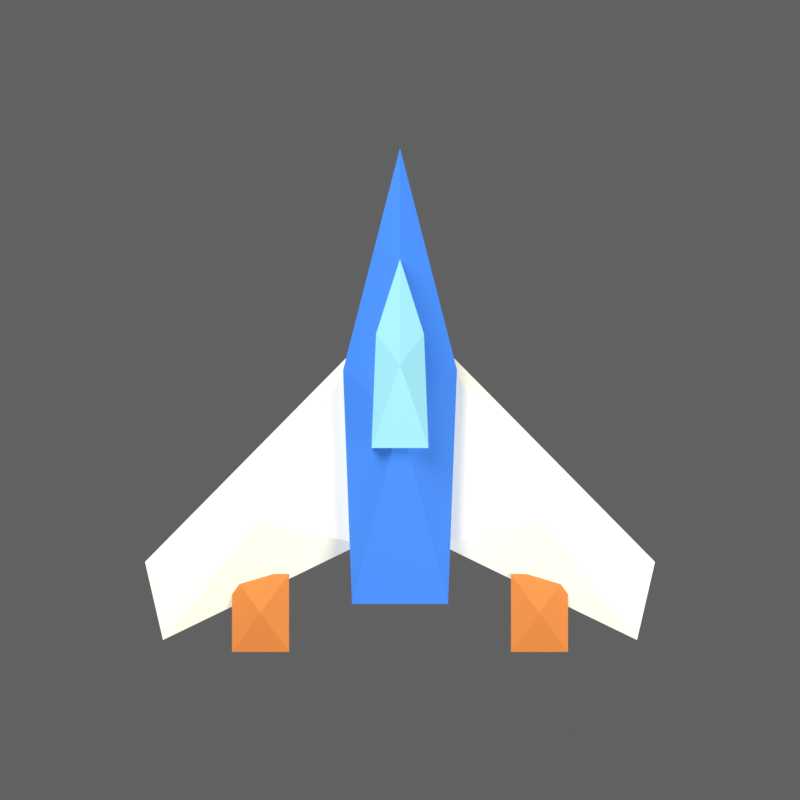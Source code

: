 # Source: Naves_2D_fuente.blend  (saved by Blender 5.2.45; exported with 4.5.12 LTS)
import bpy
from mathutils import Matrix  # noqa: F401  (used for matrix-valued properties, if any)

bpy.ops.wm.read_factory_settings(use_empty=True)
scene = bpy.context.scene
scene.name = 'nave_flecha'

# ---- collections
col_nave_flecha_modelo = bpy.data.collections.new('nave_flecha_modelo'); scene.collection.children.link(col_nave_flecha_modelo)

# ---- materials (node trees are filled in below, after node groups)
mat_retro_blue = bpy.data.materials.new('Retro_blue')
mat_retro_blue.diffuse_color = (0.04374, 0.2051, 0.7231, 1.0)
mat_retro_white = bpy.data.materials.new('Retro_white')
mat_retro_white.diffuse_color = (0.8963, 0.855, 0.7084, 1.0)
mat_retro_cockpit = bpy.data.materials.new('Retro_cockpit')
mat_retro_cockpit.diffuse_color = (0.2789, 0.6308, 0.7231, 1.0)
mat_retro_engine = bpy.data.materials.new('Retro_engine')
mat_retro_engine.diffuse_color = (0.8148, 0.2582, 0.04817, 1.0)

# ---- material node trees
mat_retro_blue.use_nodes = True; mat_retro_blue.node_tree.nodes.clear()
_N = mat_retro_blue.node_tree.nodes; _L = mat_retro_blue.node_tree.links
n0 = _N.new('ShaderNodeBsdfPrincipled'); n0.name = 'Principled BSDF'; n0.location = (-200, 100)
n0.inputs[0].default_value = (0.04374, 0.2051, 0.7231, 1.0)
n0.inputs[2].default_value = 0.82
n0.inputs[10].default_value = 0.005
n0.inputs[27].default_value = (0.04374, 0.2051, 0.7231, 1.0)
n0.inputs[28].default_value = 0.35
n1 = _N.new('ShaderNodeOutputMaterial'); n1.name = 'Material Output'; n1.location = (200, 100)
_L.new(n0.outputs[0], n1.inputs[0])
n1.is_active_output = True
mat_retro_white.use_nodes = True; mat_retro_white.node_tree.nodes.clear()
_N = mat_retro_white.node_tree.nodes; _L = mat_retro_white.node_tree.links
n0 = _N.new('ShaderNodeBsdfPrincipled'); n0.name = 'Principled BSDF'; n0.location = (-200, 100)
n0.inputs[0].default_value = (0.8963, 0.855, 0.7084, 1.0)
n0.inputs[2].default_value = 0.82
n0.inputs[10].default_value = 0.005
n0.inputs[27].default_value = (0.8963, 0.855, 0.7084, 1.0)
n0.inputs[28].default_value = 0.35
n1 = _N.new('ShaderNodeOutputMaterial'); n1.name = 'Material Output'; n1.location = (200, 100)
_L.new(n0.outputs[0], n1.inputs[0])
n1.is_active_output = True
mat_retro_cockpit.use_nodes = True; mat_retro_cockpit.node_tree.nodes.clear()
_N = mat_retro_cockpit.node_tree.nodes; _L = mat_retro_cockpit.node_tree.links
n0 = _N.new('ShaderNodeBsdfPrincipled'); n0.name = 'Principled BSDF'; n0.location = (-200, 100)
n0.inputs[0].default_value = (0.2789, 0.6308, 0.7231, 1.0)
n0.inputs[2].default_value = 0.82
n0.inputs[10].default_value = 0.005
n0.inputs[27].default_value = (0.2789, 0.6308, 0.7231, 1.0)
n0.inputs[28].default_value = 0.35
n1 = _N.new('ShaderNodeOutputMaterial'); n1.name = 'Material Output'; n1.location = (200, 100)
_L.new(n0.outputs[0], n1.inputs[0])
n1.is_active_output = True
mat_retro_engine.use_nodes = True; mat_retro_engine.node_tree.nodes.clear()
_N = mat_retro_engine.node_tree.nodes; _L = mat_retro_engine.node_tree.links
n0 = _N.new('ShaderNodeBsdfPrincipled'); n0.name = 'Principled BSDF'; n0.location = (-200, 100)
n0.inputs[0].default_value = (0.8148, 0.2582, 0.04817, 1.0)
n0.inputs[2].default_value = 0.82
n0.inputs[10].default_value = 0.005
n1 = _N.new('ShaderNodeOutputMaterial'); n1.name = 'Material Output'; n1.location = (200, 100)
_L.new(n0.outputs[0], n1.inputs[0])
n1.is_active_output = True

# ---- world
world_nave_flecha_ambiente = bpy.data.worlds.new('nave_flecha_ambiente'); scene.world = world_nave_flecha_ambiente
world_nave_flecha_ambiente.use_nodes = True; world_nave_flecha_ambiente.node_tree.nodes.clear()
_N = world_nave_flecha_ambiente.node_tree.nodes; _L = world_nave_flecha_ambiente.node_tree.links
n0 = _N.new('ShaderNodeBackground'); n0.name = 'Background'; n0.location = (-200, 100)
n0.inputs[0].default_value = (0.2, 0.2, 0.2, 1.0)
n0.inputs[1].default_value = 0.6
n1 = _N.new('ShaderNodeOutputWorld'); n1.name = 'World Output'; n1.location = (200, 100)
_L.new(n0.outputs[0], n1.inputs[0])
n1.is_active_output = True

# ---- cameras
cam_nave_flecha_camara = bpy.data.cameras.new('nave_flecha_camara')
cam_nave_flecha_camara.type = 'ORTHO'
cam_nave_flecha_camara.ortho_scale = 2.667

# ---- lights
light_nave_flecha_principal = bpy.data.lights.new('nave_flecha_principal', 'AREA')
light_nave_flecha_principal.energy = 600.0
light_nave_flecha_principal.shape = 'DISK'
light_nave_flecha_principal.size = 5.0
light_nave_flecha_relleno = bpy.data.lights.new('nave_flecha_relleno', 'AREA')
light_nave_flecha_relleno.energy = 250.0
light_nave_flecha_relleno.shape = 'DISK'
light_nave_flecha_relleno.size = 4.0

# ---- meshes
me_nave_flecha__fuselaje_mesh = bpy.data.meshes.new('nave_flecha__fuselaje_mesh')
me_nave_flecha__fuselaje_mesh.from_pydata([(-0.16, -0.62, -0.17), (0.16, -0.62, -0.17), (0.19, 0.16, -0.17), (0.0, 0.9, -0.17), (-0.19, 0.16, -0.17), (-0.16, -0.62, 0.12), (0.16, -0.62, 0.12), (0.19, 0.16, 0.12), (0.0, 0.9, 0.12), (-0.19, 0.16, 0.12), (0.0, -0.004, 0.28)], [], [(4, 3, 2, 1, 0), (0, 1, 6, 5), (5, 6, 10), (1, 2, 7, 6), (6, 7, 10), (2, 3, 8, 7), (7, 8, 10), (3, 4, 9, 8), (8, 9, 10), (4, 0, 5, 9), (9, 5, 10)])
me_nave_flecha__fuselaje_mesh.materials.append(mat_retro_blue)
me_nave_flecha__fuselaje_mesh.update()
me_nave_flecha__ala_izquierda_mesh = bpy.data.meshes.new('nave_flecha__ala_izquierda_mesh')
me_nave_flecha__ala_izquierda_mesh.from_pydata([(-0.13, 0.25, -0.16), (-0.85, -0.48, -0.16), (-0.79, -0.74, -0.16), (-0.13, -0.42, -0.16), (-0.13, 0.25, 0.015), (-0.85, -0.48, 0.015), (-0.79, -0.74, 0.015), (-0.13, -0.42, 0.015), (-0.475, -0.3475, 0.13)], [], [(3, 2, 1, 0), (0, 1, 5, 4), (4, 5, 8), (1, 2, 6, 5), (5, 6, 8), (2, 3, 7, 6), (6, 7, 8), (3, 0, 4, 7), (7, 4, 8)])
me_nave_flecha__ala_izquierda_mesh.materials.append(mat_retro_white)
me_nave_flecha__ala_izquierda_mesh.update()
me_nave_flecha__ala_derecha_mesh = bpy.data.meshes.new('nave_flecha__ala_derecha_mesh')
me_nave_flecha__ala_derecha_mesh.from_pydata([(0.13, -0.42, -0.16), (0.79, -0.74, -0.16), (0.85, -0.48, -0.16), (0.13, 0.25, -0.16), (0.13, -0.42, 0.015), (0.79, -0.74, 0.015), (0.85, -0.48, 0.015), (0.13, 0.25, 0.015), (0.475, -0.3475, 0.13)], [], [(3, 2, 1, 0), (0, 1, 5, 4), (4, 5, 8), (1, 2, 6, 5), (5, 6, 8), (2, 3, 7, 6), (6, 7, 8), (3, 0, 4, 7), (7, 4, 8)])
me_nave_flecha__ala_derecha_mesh.materials.append(mat_retro_white)
me_nave_flecha__ala_derecha_mesh.update()
me_nave_flecha__cabina_mesh = bpy.data.meshes.new('nave_flecha__cabina_mesh')
me_nave_flecha__cabina_mesh.from_pydata([(-0.095, -0.1, 0.17), (0.095, -0.1, 0.17), (0.08, 0.28, 0.17), (0.0, 0.53, 0.17), (-0.08, 0.28, 0.17), (-0.095, -0.1, 0.29), (0.095, -0.1, 0.29), (0.08, 0.28, 0.29), (0.0, 0.53, 0.29), (-0.08, 0.28, 0.29), (0.0, 0.178, 0.37)], [], [(4, 3, 2, 1, 0), (0, 1, 6, 5), (5, 6, 10), (1, 2, 7, 6), (6, 7, 10), (2, 3, 8, 7), (7, 8, 10), (3, 4, 9, 8), (8, 9, 10), (4, 0, 5, 9), (9, 5, 10)])
me_nave_flecha__cabina_mesh.materials.append(mat_retro_cockpit)
me_nave_flecha__cabina_mesh.update()
me_nave_flecha__motor_izquierdo_mesh = bpy.data.meshes.new('nave_flecha__motor_izquierdo_mesh')
me_nave_flecha__motor_izquierdo_mesh.from_pydata([(-0.56, -0.78, -0.14), (-0.37, -0.78, -0.14), (-0.37, -0.52, -0.14), (-0.56, -0.52, -0.14), (-0.56, -0.78, 0.035), (-0.37, -0.78, 0.035), (-0.37, -0.52, 0.035), (-0.56, -0.52, 0.035), (-0.465, -0.65, 0.075)], [], [(3, 2, 1, 0), (0, 1, 5, 4), (4, 5, 8), (1, 2, 6, 5), (5, 6, 8), (2, 3, 7, 6), (6, 7, 8), (3, 0, 4, 7), (7, 4, 8)])
me_nave_flecha__motor_izquierdo_mesh.materials.append(mat_retro_engine)
me_nave_flecha__motor_izquierdo_mesh.update()
me_nave_flecha__motor_derecho_mesh = bpy.data.meshes.new('nave_flecha__motor_derecho_mesh')
me_nave_flecha__motor_derecho_mesh.from_pydata([(0.37, -0.78, -0.14), (0.56, -0.78, -0.14), (0.56, -0.52, -0.14), (0.37, -0.52, -0.14), (0.37, -0.78, 0.035), (0.56, -0.78, 0.035), (0.56, -0.52, 0.035), (0.37, -0.52, 0.035), (0.465, -0.65, 0.075)], [], [(3, 2, 1, 0), (0, 1, 5, 4), (4, 5, 8), (1, 2, 6, 5), (5, 6, 8), (2, 3, 7, 6), (6, 7, 8), (3, 0, 4, 7), (7, 4, 8)])
me_nave_flecha__motor_derecho_mesh.materials.append(mat_retro_engine)
me_nave_flecha__motor_derecho_mesh.update()

# ---- objects
ob_nave_flecha_camara = bpy.data.objects.new('nave_flecha_camara', cam_nave_flecha_camara)
ob_nave_flecha_principal = bpy.data.objects.new('nave_flecha_principal', light_nave_flecha_principal)
ob_nave_flecha_relleno = bpy.data.objects.new('nave_flecha_relleno', light_nave_flecha_relleno)
ob_nave_flecha = bpy.data.objects.new('nave_flecha', None)
ob_nave_flecha__fuselaje = bpy.data.objects.new('nave_flecha__fuselaje', me_nave_flecha__fuselaje_mesh)
ob_nave_flecha__ala_izquierda = bpy.data.objects.new('nave_flecha__ala_izquierda', me_nave_flecha__ala_izquierda_mesh)
ob_nave_flecha__ala_derecha = bpy.data.objects.new('nave_flecha__ala_derecha', me_nave_flecha__ala_derecha_mesh)
ob_nave_flecha__cabina = bpy.data.objects.new('nave_flecha__cabina', me_nave_flecha__cabina_mesh)
ob_nave_flecha__motor_izquierdo = bpy.data.objects.new('nave_flecha__motor_izquierdo', me_nave_flecha__motor_izquierdo_mesh)
ob_nave_flecha__motor_derecho = bpy.data.objects.new('nave_flecha__motor_derecho', me_nave_flecha__motor_derecho_mesh)

# ---- transforms, parenting, visibility, modifiers, constraints
ob_nave_flecha_camara.location = (0.0, 0.0, 10.0)
ob_nave_flecha_principal.location = (-3.0, 4.0, 6.0)
ob_nave_flecha_principal.rotation_euler = (0.6947, -6.6e-08, -2.498)
ob_nave_flecha_relleno.location = (4.0, -2.0, 5.0)
ob_nave_flecha_relleno.rotation_euler = (0.7297, -9.148e-08, 1.107)
ob_nave_flecha.location = (0.0, -0.06, 0.0)
ob_nave_flecha.empty_display_size = 0.25
ob_nave_flecha__fuselaje.parent = ob_nave_flecha
ob_nave_flecha__fuselaje.location = (0.0, 0.0, 0.0)
ob_nave_flecha__ala_izquierda.parent = ob_nave_flecha
ob_nave_flecha__ala_izquierda.location = (0.0, 0.0, 0.0)
ob_nave_flecha__ala_derecha.parent = ob_nave_flecha
ob_nave_flecha__ala_derecha.location = (0.0, 0.0, 0.0)
ob_nave_flecha__cabina.parent = ob_nave_flecha
ob_nave_flecha__cabina.location = (0.0, 0.0, 0.0)
ob_nave_flecha__motor_izquierdo.parent = ob_nave_flecha
ob_nave_flecha__motor_izquierdo.location = (0.0, 0.0, 0.0)
ob_nave_flecha__motor_derecho.parent = ob_nave_flecha
ob_nave_flecha__motor_derecho.location = (0.0, 0.0, 0.0)

# ---- collection membership
scene.collection.objects.link(ob_nave_flecha_camara)
scene.collection.objects.link(ob_nave_flecha_principal)
scene.collection.objects.link(ob_nave_flecha_relleno)
col_nave_flecha_modelo.objects.link(ob_nave_flecha)
col_nave_flecha_modelo.objects.link(ob_nave_flecha__fuselaje)
col_nave_flecha_modelo.objects.link(ob_nave_flecha__ala_izquierda)
col_nave_flecha_modelo.objects.link(ob_nave_flecha__ala_derecha)
col_nave_flecha_modelo.objects.link(ob_nave_flecha__cabina)
col_nave_flecha_modelo.objects.link(ob_nave_flecha__motor_izquierdo)
col_nave_flecha_modelo.objects.link(ob_nave_flecha__motor_derecho)

# ---- scene / render settings (as saved in the file)
scene.camera = ob_nave_flecha_camara
scene.frame_start = 1; scene.frame_end = 250; scene.frame_set(1)
scene.render.engine = 'CYCLES'
scene.render.image_settings.exr_codec = 'NONE'
scene.render.resolution_x = 128
scene.render.resolution_y = 128
scene.render.film_transparent = True
scene.render.use_bake_clear = False
scene.render.bake_margin = 0
scene.render.bake_bias = 0.0
scene.render.bake_samples = 0
scene.render.simplify_subdivision_render = 0
scene.render.simplify_child_particles_render = 0.0
scene.render.compositor_device = 'GPU'
scene.cycles.samples = 16
scene.cycles.max_bounces = 2
scene.eevee.use_volume_custom_range = False
scene.eevee.gtao_distance = 0.0
scene.eevee.use_fast_gi = False
scene.eevee.fast_gi_thickness_near = 0.1
scene.eevee.fast_gi_thickness_far = 0.0
scene.eevee.ray_tracing_options.screen_trace_thickness = 0.1
scene.view_settings.view_transform = 'Standard'
bpy.context.view_layer.update()

